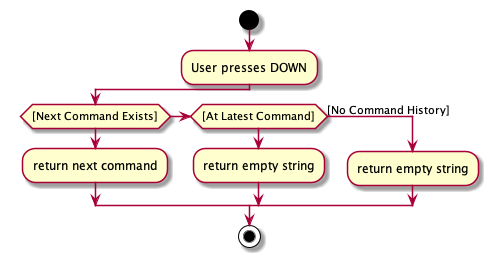

The diagram above was rendered by PlantUML. Its source (embedded in the PNG):
@startuml
start
:User presses DOWN;

if ([Next Command Exists])
    :return next command;
elseif ([At Latest Command])
    :return empty string;
else ([No Command History])
    :return empty string;
endif

stop

@enduml